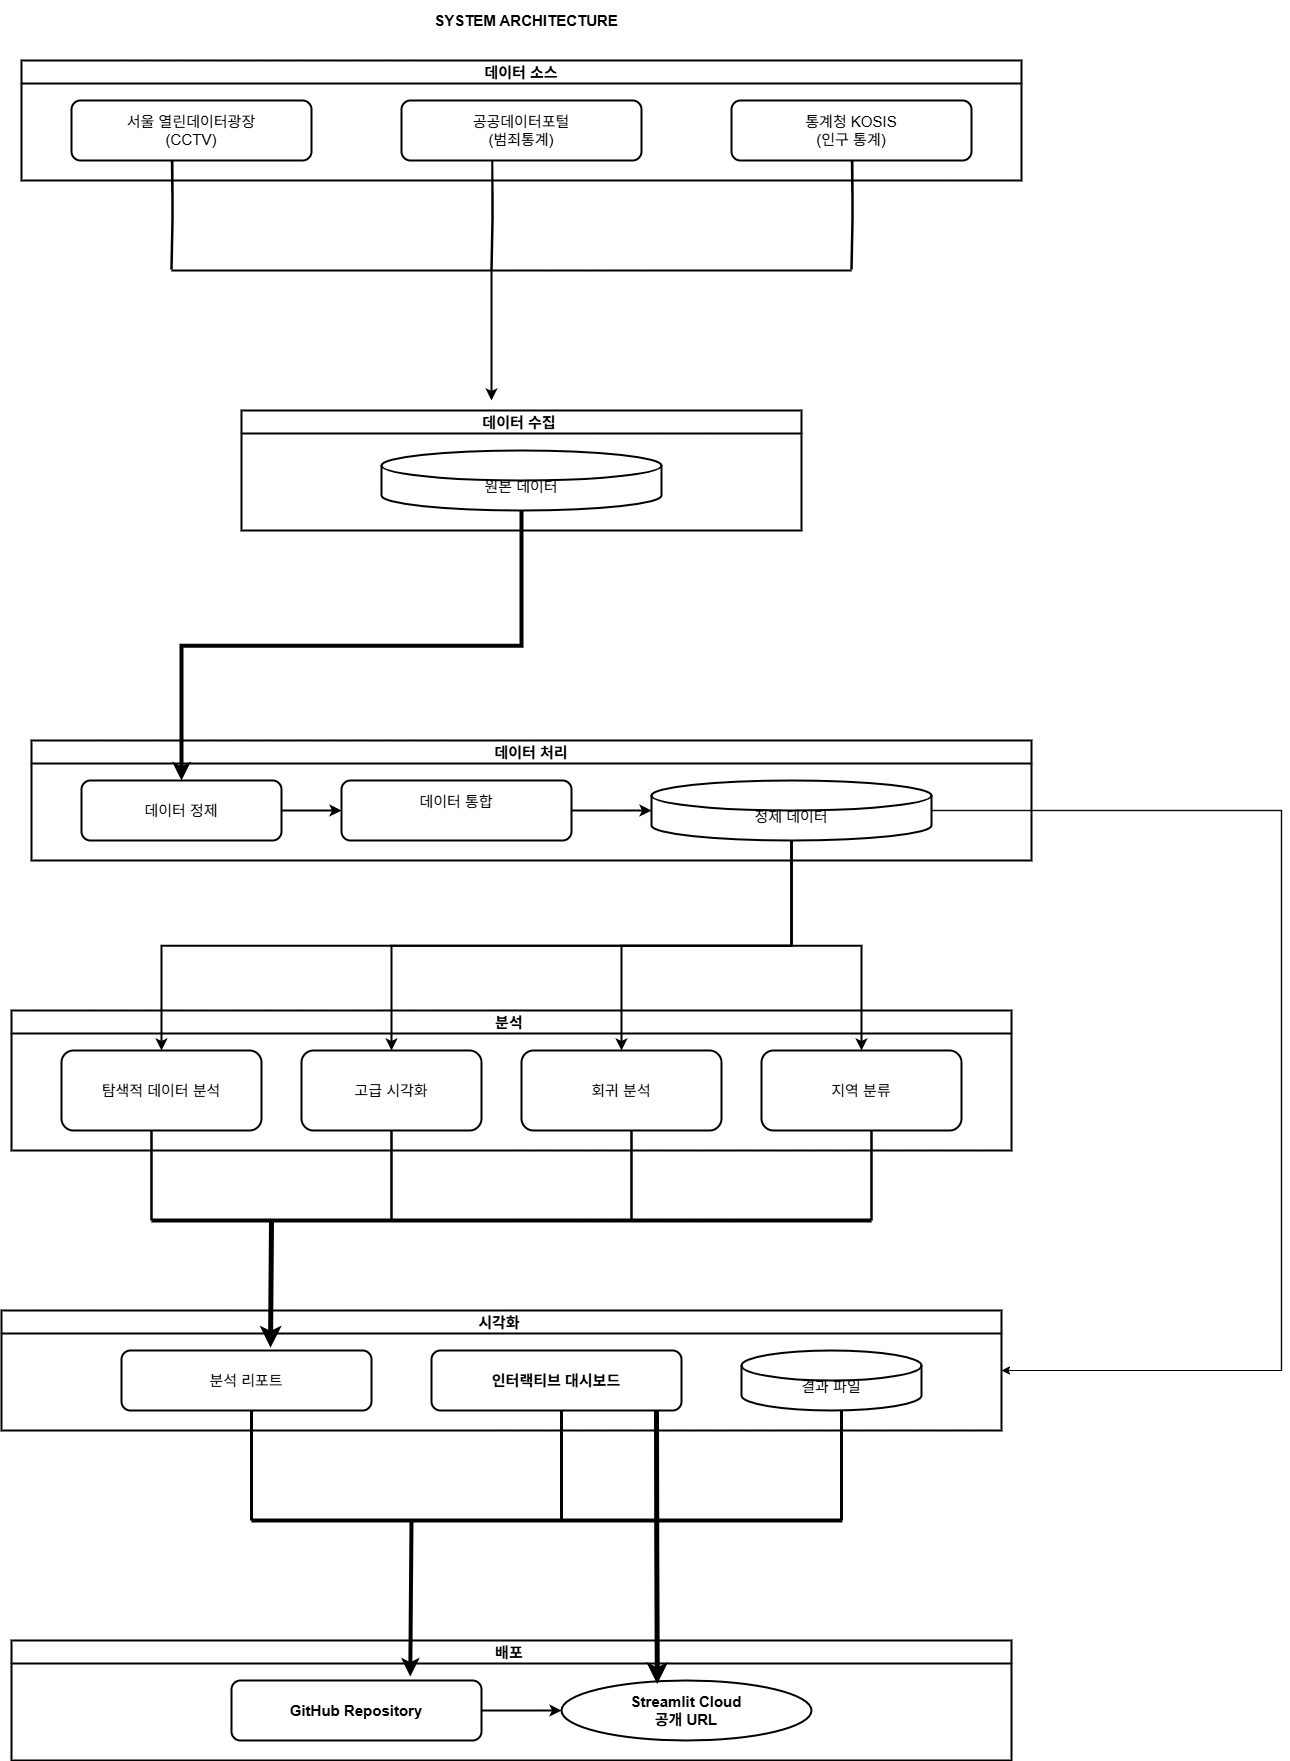

The diagram above was exported from draw.io. Its source (the exported page's mxGraphModel, read from the mxfile embedded in the PNG):
<mxGraphModel dx="3424" dy="2252" grid="1" gridSize="10" guides="1" tooltips="1" connect="1" arrows="1" fold="1" page="1" pageScale="1" pageWidth="827" pageHeight="1169" math="0" shadow="0">
  <root>
    <mxCell id="0" />
    <mxCell id="1" parent="0" />
    <mxCell id="rDt6-xKWLGSvjyJCTyi_-54" parent="1" style="text;html=1;strokeColor=none;fillColor=none;align=center;verticalAlign=middle;whiteSpace=wrap;rounded=0;fontSize=15;fontStyle=1;strokeWidth=2;" value="SYSTEM ARCHITECTURE" vertex="1">
      <mxGeometry height="40" width="430" x="780" y="600" as="geometry" />
    </mxCell>
    <mxCell id="rDt6-xKWLGSvjyJCTyi_-55" parent="1" style="swimlane;whiteSpace=wrap;html=1;fontSize=15;fontStyle=1;strokeWidth=2;" value="데이터 소스" vertex="1">
      <mxGeometry height="120" width="1000" x="490" y="660" as="geometry" />
    </mxCell>
    <mxCell id="rDt6-xKWLGSvjyJCTyi_-56" parent="rDt6-xKWLGSvjyJCTyi_-55" style="rounded=1;whiteSpace=wrap;html=1;strokeWidth=2;fontSize=15;" value="서울 열린데이터광장&lt;br&gt;(CCTV)" vertex="1">
      <mxGeometry height="60" width="240" x="50" y="40" as="geometry" />
    </mxCell>
    <mxCell id="rDt6-xKWLGSvjyJCTyi_-57" parent="rDt6-xKWLGSvjyJCTyi_-55" style="rounded=1;whiteSpace=wrap;html=1;strokeWidth=2;fontSize=15;" value="공공데이터포털&lt;br&gt;(범죄통계)" vertex="1">
      <mxGeometry height="60" width="240" x="380" y="40" as="geometry" />
    </mxCell>
    <mxCell id="rDt6-xKWLGSvjyJCTyi_-58" parent="rDt6-xKWLGSvjyJCTyi_-55" style="rounded=1;whiteSpace=wrap;html=1;strokeWidth=2;fontSize=15;" value="통계청 KOSIS&lt;br&gt;(인구 통계)" vertex="1">
      <mxGeometry height="60" width="240" x="710" y="40" as="geometry" />
    </mxCell>
    <mxCell id="rDt6-xKWLGSvjyJCTyi_-59" parent="1" style="swimlane;whiteSpace=wrap;html=1;fontSize=15;fontStyle=1;strokeWidth=2;" value="데이터 수집&amp;nbsp;" vertex="1">
      <mxGeometry height="120" width="560" x="710" y="1010" as="geometry" />
    </mxCell>
    <mxCell id="rDt6-xKWLGSvjyJCTyi_-61" parent="rDt6-xKWLGSvjyJCTyi_-59" style="shape=cylinder3;whiteSpace=wrap;html=1;boundedLbl=1;backgroundOutline=1;size=15;strokeWidth=2;fontSize=15;" value="원본 데이터" vertex="1">
      <mxGeometry height="60" width="280" x="140" y="40" as="geometry" />
    </mxCell>
    <mxCell id="rDt6-xKWLGSvjyJCTyi_-62" parent="1" style="swimlane;whiteSpace=wrap;html=1;fontSize=15;fontStyle=1;strokeWidth=2;" value="데이터 처리" vertex="1">
      <mxGeometry height="120" width="1000" x="500" y="1340" as="geometry" />
    </mxCell>
    <mxCell id="rDt6-xKWLGSvjyJCTyi_-63" parent="rDt6-xKWLGSvjyJCTyi_-62" style="rounded=1;whiteSpace=wrap;html=1;strokeWidth=2;fontSize=15;" value="데이터 정제" vertex="1">
      <mxGeometry height="60" width="200" x="50" y="40" as="geometry" />
    </mxCell>
    <mxCell id="rDt6-xKWLGSvjyJCTyi_-64" parent="rDt6-xKWLGSvjyJCTyi_-62" style="rounded=1;whiteSpace=wrap;html=1;strokeWidth=2;fontSize=15;" value="데이터 통합&lt;div&gt;&lt;br&gt;&lt;/div&gt;" vertex="1">
      <mxGeometry height="60" width="230" x="310" y="40" as="geometry" />
    </mxCell>
    <mxCell id="rDt6-xKWLGSvjyJCTyi_-65" parent="rDt6-xKWLGSvjyJCTyi_-62" style="shape=cylinder3;whiteSpace=wrap;html=1;boundedLbl=1;backgroundOutline=1;size=15;strokeWidth=2;fontSize=15;" value="정제 데이터" vertex="1">
      <mxGeometry height="60" width="280" x="620" y="40" as="geometry" />
    </mxCell>
    <mxCell id="rDt6-xKWLGSvjyJCTyi_-66" parent="1" style="swimlane;whiteSpace=wrap;html=1;fontSize=15;fontStyle=1;strokeWidth=2;" value="분석&amp;nbsp;" vertex="1">
      <mxGeometry height="140" width="1000" x="480" y="1610" as="geometry" />
    </mxCell>
    <mxCell id="rDt6-xKWLGSvjyJCTyi_-67" parent="rDt6-xKWLGSvjyJCTyi_-66" style="rounded=1;whiteSpace=wrap;html=1;strokeWidth=2;fontSize=15;" value="탐색적 데이터 분석" vertex="1">
      <mxGeometry height="80" width="200" x="50" y="40" as="geometry" />
    </mxCell>
    <mxCell id="rDt6-xKWLGSvjyJCTyi_-68" parent="rDt6-xKWLGSvjyJCTyi_-66" style="rounded=1;whiteSpace=wrap;html=1;strokeWidth=2;fontSize=15;" value="고급 시각화" vertex="1">
      <mxGeometry height="80" width="180" x="290" y="40" as="geometry" />
    </mxCell>
    <mxCell id="rDt6-xKWLGSvjyJCTyi_-69" parent="rDt6-xKWLGSvjyJCTyi_-66" style="rounded=1;whiteSpace=wrap;html=1;strokeWidth=2;fontSize=15;" value="회귀 분석" vertex="1">
      <mxGeometry height="80" width="200" x="510" y="40" as="geometry" />
    </mxCell>
    <mxCell id="rDt6-xKWLGSvjyJCTyi_-70" parent="rDt6-xKWLGSvjyJCTyi_-66" style="rounded=1;whiteSpace=wrap;html=1;strokeWidth=2;fontSize=15;" value="지역 분류" vertex="1">
      <mxGeometry height="80" width="200" x="750" y="40" as="geometry" />
    </mxCell>
    <mxCell id="rDt6-xKWLGSvjyJCTyi_-71" parent="1" style="swimlane;whiteSpace=wrap;html=1;fontSize=15;fontStyle=1;strokeWidth=2;" value="시각화&amp;nbsp;" vertex="1">
      <mxGeometry height="120" width="1000" x="470" y="1910" as="geometry" />
    </mxCell>
    <mxCell id="rDt6-xKWLGSvjyJCTyi_-72" parent="rDt6-xKWLGSvjyJCTyi_-71" style="rounded=1;whiteSpace=wrap;html=1;strokeWidth=2;fontSize=15;" value="분석 리포트" vertex="1">
      <mxGeometry height="60" width="250" x="120" y="40" as="geometry" />
    </mxCell>
    <mxCell id="rDt6-xKWLGSvjyJCTyi_-73" parent="rDt6-xKWLGSvjyJCTyi_-71" style="rounded=1;whiteSpace=wrap;html=1;fontStyle=1;points=[[0,0,0,0,0],[0,0.25,0,0,0],[0,0.5,0,0,0],[0,0.75,0,0,0],[0,1,0,0,0],[0.03,1,0,0,0],[0.06,1,0,0,0],[0.1,1,0,0,0],[0.13,1,0,0,0],[0.16,1,0,0,0],[0.19,1,0,0,0],[0.23,1,0,0,0],[0.25,0,0,0,0],[0.25,1,0,0,0],[0.26,1,0,0,0],[0.29,1,0,0,0],[0.32,1,0,0,0],[0.35,1,0,0,0],[0.39,1,0,0,0],[0.42,1,0,0,0],[0.45,1,0,0,0],[0.48,1,0,0,0],[0.5,0,0,0,0],[0.5,1,0,0,0],[0.52,1,0,0,0],[0.55,1,0,0,0],[0.58,1,0,0,0],[0.61,1,0,0,0],[0.65,1,0,0,0],[0.68,1,0,0,0],[0.71,1,0,0,0],[0.74,1,0,0,0],[0.75,0,0,0,0],[0.75,1,0,0,0],[0.77,1,0,0,0],[0.81,1,0,0,0],[0.84,1,0,0,0],[0.87,1,0,0,0],[0.9,1,0,0,0],[0.94,1,0,0,0],[0.97,1,0,0,0],[1,0,0,0,0],[1,0.25,0,0,0],[1,0.5,0,0,0],[1,0.75,0,0,0],[1,1,0,0,0]];strokeWidth=2;fontSize=15;" value="인터랙티브 대시보드" vertex="1">
      <mxGeometry height="60" width="250" x="430" y="40" as="geometry" />
    </mxCell>
    <mxCell id="rDt6-xKWLGSvjyJCTyi_-74" parent="rDt6-xKWLGSvjyJCTyi_-71" style="shape=cylinder3;whiteSpace=wrap;html=1;boundedLbl=1;backgroundOutline=1;size=15;strokeWidth=2;fontSize=15;" value="결과 파일" vertex="1">
      <mxGeometry height="60" width="180" x="740" y="40" as="geometry" />
    </mxCell>
    <mxCell id="rDt6-xKWLGSvjyJCTyi_-75" parent="1" style="swimlane;whiteSpace=wrap;html=1;fontSize=15;fontStyle=1;strokeWidth=2;" value="배포&amp;nbsp;" vertex="1">
      <mxGeometry height="120" width="1000" x="480" y="2240" as="geometry" />
    </mxCell>
    <mxCell id="rDt6-xKWLGSvjyJCTyi_-76" parent="rDt6-xKWLGSvjyJCTyi_-75" style="rounded=1;whiteSpace=wrap;html=1;fontStyle=1;strokeWidth=2;fontSize=15;" value="GitHub Repository" vertex="1">
      <mxGeometry height="60" width="250" x="220" y="40" as="geometry" />
    </mxCell>
    <mxCell id="rDt6-xKWLGSvjyJCTyi_-77" parent="rDt6-xKWLGSvjyJCTyi_-75" style="ellipse;whiteSpace=wrap;html=1;fontStyle=1;strokeWidth=2;fontSize=15;" value="Streamlit Cloud&#10;공개 URL" vertex="1">
      <mxGeometry height="60" width="250" x="550" y="40" as="geometry" />
    </mxCell>
    <mxCell id="rDt6-xKWLGSvjyJCTyi_-79" edge="1" parent="1" source="rDt6-xKWLGSvjyJCTyi_-61" style="edgeStyle=orthogonalEdgeStyle;rounded=0;orthogonalLoop=1;jettySize=auto;html=1;exitX=0.5;exitY=1;exitDx=0;exitDy=0;exitPerimeter=0;entryX=0.5;entryY=0;entryDx=0;entryDy=0;strokeWidth=4;fontSize=15;" target="rDt6-xKWLGSvjyJCTyi_-63">
      <mxGeometry relative="1" as="geometry" />
    </mxCell>
    <mxCell id="rDt6-xKWLGSvjyJCTyi_-80" edge="1" parent="1" source="rDt6-xKWLGSvjyJCTyi_-63" style="edgeStyle=orthogonalEdgeStyle;rounded=0;orthogonalLoop=1;jettySize=auto;html=1;exitX=1;exitY=0.5;exitDx=0;exitDy=0;entryX=0;entryY=0.5;entryDx=0;entryDy=0;strokeWidth=2;fontSize=15;" target="rDt6-xKWLGSvjyJCTyi_-64">
      <mxGeometry relative="1" as="geometry" />
    </mxCell>
    <mxCell id="rDt6-xKWLGSvjyJCTyi_-81" edge="1" parent="1" source="rDt6-xKWLGSvjyJCTyi_-64" style="edgeStyle=orthogonalEdgeStyle;rounded=0;orthogonalLoop=1;jettySize=auto;html=1;exitX=1;exitY=0.5;exitDx=0;exitDy=0;entryX=0;entryY=0.5;entryDx=0;entryDy=0;entryPerimeter=0;strokeWidth=2;fontSize=15;" target="rDt6-xKWLGSvjyJCTyi_-65">
      <mxGeometry relative="1" as="geometry" />
    </mxCell>
    <mxCell id="rDt6-xKWLGSvjyJCTyi_-82" edge="1" parent="1" source="rDt6-xKWLGSvjyJCTyi_-65" style="edgeStyle=orthogonalEdgeStyle;rounded=0;orthogonalLoop=1;jettySize=auto;html=1;exitX=0.5;exitY=1;exitDx=0;exitDy=0;exitPerimeter=0;entryX=0.5;entryY=0;entryDx=0;entryDy=0;strokeWidth=2;fontSize=15;" target="rDt6-xKWLGSvjyJCTyi_-67">
      <mxGeometry relative="1" as="geometry" />
    </mxCell>
    <mxCell id="rDt6-xKWLGSvjyJCTyi_-83" edge="1" parent="1" source="rDt6-xKWLGSvjyJCTyi_-65" style="edgeStyle=orthogonalEdgeStyle;rounded=0;orthogonalLoop=1;jettySize=auto;html=1;exitX=0.5;exitY=1;exitDx=0;exitDy=0;exitPerimeter=0;entryX=0.5;entryY=0;entryDx=0;entryDy=0;strokeWidth=2;fontSize=15;" target="rDt6-xKWLGSvjyJCTyi_-68">
      <mxGeometry relative="1" as="geometry" />
    </mxCell>
    <mxCell id="rDt6-xKWLGSvjyJCTyi_-84" edge="1" parent="1" source="rDt6-xKWLGSvjyJCTyi_-65" style="edgeStyle=orthogonalEdgeStyle;rounded=0;orthogonalLoop=1;jettySize=auto;html=1;exitX=0.5;exitY=1;exitDx=0;exitDy=0;exitPerimeter=0;entryX=0.5;entryY=0;entryDx=0;entryDy=0;strokeWidth=2;fontSize=15;" target="rDt6-xKWLGSvjyJCTyi_-69">
      <mxGeometry relative="1" as="geometry" />
    </mxCell>
    <mxCell id="rDt6-xKWLGSvjyJCTyi_-85" edge="1" parent="1" source="rDt6-xKWLGSvjyJCTyi_-65" style="edgeStyle=orthogonalEdgeStyle;rounded=0;orthogonalLoop=1;jettySize=auto;html=1;exitX=0.5;exitY=1;exitDx=0;exitDy=0;exitPerimeter=0;entryX=0.5;entryY=0;entryDx=0;entryDy=0;strokeWidth=2;fontSize=15;" target="rDt6-xKWLGSvjyJCTyi_-70">
      <mxGeometry relative="1" as="geometry" />
    </mxCell>
    <mxCell id="rDt6-xKWLGSvjyJCTyi_-86" edge="1" parent="1" source="rDt6-xKWLGSvjyJCTyi_-76" style="edgeStyle=orthogonalEdgeStyle;rounded=0;orthogonalLoop=1;jettySize=auto;html=1;exitX=1;exitY=0.5;exitDx=0;exitDy=0;entryX=0;entryY=0.5;entryDx=0;entryDy=0;strokeWidth=2;fontSize=15;" target="rDt6-xKWLGSvjyJCTyi_-77">
      <mxGeometry relative="1" as="geometry" />
    </mxCell>
    <mxCell id="rDt6-xKWLGSvjyJCTyi_-88" edge="1" parent="1" style="shape=link;html=1;rounded=0;width=-0.2857142857142865;entryX=0.211;entryY=1.017;entryDx=0;entryDy=0;entryPerimeter=0;strokeWidth=2;fontSize=15;" value="">
      <mxGeometry relative="1" width="100" as="geometry">
        <Array as="points">
          <mxPoint x="1321" y="818.98" />
          <mxPoint x="1321" y="798.98" />
        </Array>
        <mxPoint x="1320" y="868.98" as="sourcePoint" />
        <mxPoint x="1320.64" y="760" as="targetPoint" />
      </mxGeometry>
    </mxCell>
    <mxCell id="rDt6-xKWLGSvjyJCTyi_-89" edge="1" parent="1" style="shape=link;html=1;rounded=0;width=-0.8571428571428577;strokeWidth=2;fontSize=15;" value="">
      <mxGeometry relative="1" width="100" as="geometry">
        <mxPoint x="640" y="870" as="sourcePoint" />
        <mxPoint x="1320" y="870" as="targetPoint" />
      </mxGeometry>
    </mxCell>
    <mxCell id="rDt6-xKWLGSvjyJCTyi_-90" edge="1" parent="1" style="shape=link;html=1;rounded=0;width=-0.2857142857142865;entryX=0.211;entryY=1.017;entryDx=0;entryDy=0;entryPerimeter=0;strokeWidth=2;fontSize=15;" value="">
      <mxGeometry relative="1" width="100" as="geometry">
        <Array as="points">
          <mxPoint x="641" y="818.98" />
          <mxPoint x="641" y="798.98" />
        </Array>
        <mxPoint x="640" y="868.98" as="sourcePoint" />
        <mxPoint x="640.6400000000001" y="760" as="targetPoint" />
      </mxGeometry>
    </mxCell>
    <mxCell id="rDt6-xKWLGSvjyJCTyi_-92" edge="1" parent="1" style="shape=link;html=1;rounded=0;width=-0.3448275862068968;strokeWidth=2;fontSize=15;" value="">
      <mxGeometry relative="1" width="100" as="geometry">
        <mxPoint x="620" y="1820" as="sourcePoint" />
        <mxPoint x="620" y="1730" as="targetPoint" />
      </mxGeometry>
    </mxCell>
    <mxCell id="rDt6-xKWLGSvjyJCTyi_-93" edge="1" parent="1" style="shape=link;html=1;rounded=0;width=-0.3448275862068968;strokeWidth=2;fontSize=15;" value="">
      <mxGeometry relative="1" width="100" as="geometry">
        <mxPoint x="860" y="1820" as="sourcePoint" />
        <mxPoint x="860" y="1730" as="targetPoint" />
      </mxGeometry>
    </mxCell>
    <mxCell id="rDt6-xKWLGSvjyJCTyi_-94" edge="1" parent="1" style="shape=link;html=1;rounded=0;width=-0.3448275862068968;strokeWidth=2;fontSize=15;" value="">
      <mxGeometry relative="1" width="100" as="geometry">
        <mxPoint x="1100" y="1820" as="sourcePoint" />
        <mxPoint x="1100" y="1730" as="targetPoint" />
      </mxGeometry>
    </mxCell>
    <mxCell id="rDt6-xKWLGSvjyJCTyi_-95" edge="1" parent="1" style="shape=link;html=1;rounded=0;width=-0.3448275862068968;strokeWidth=2;fontSize=15;" value="">
      <mxGeometry relative="1" width="100" as="geometry">
        <mxPoint x="1340" y="1820" as="sourcePoint" />
        <mxPoint x="1340" y="1730" as="targetPoint" />
      </mxGeometry>
    </mxCell>
    <mxCell id="rDt6-xKWLGSvjyJCTyi_-96" edge="1" parent="1" style="shape=link;html=1;rounded=0;width=1;strokeWidth=2;fontSize=15;" value="">
      <mxGeometry relative="1" width="100" as="geometry">
        <mxPoint x="620" y="1820" as="sourcePoint" />
        <mxPoint x="1340" y="1820" as="targetPoint" />
      </mxGeometry>
    </mxCell>
    <mxCell id="rDt6-xKWLGSvjyJCTyi_-97" edge="1" parent="1" style="html=1;rounded=0;entryX=1;entryY=0.5;entryDx=0;entryDy=0;" target="rDt6-xKWLGSvjyJCTyi_-71" value="">
      <mxGeometry relative="1" width="100" as="geometry">
        <mxPoint x="1750" y="1970" as="sourcePoint" />
        <mxPoint x="1620" y="1969.52" as="targetPoint" />
      </mxGeometry>
    </mxCell>
    <mxCell id="rDt6-xKWLGSvjyJCTyi_-98" edge="1" parent="1" style="edgeStyle=orthogonalEdgeStyle;rounded=0;orthogonalLoop=1;jettySize=auto;html=1;exitX=0.855;exitY=1;exitDx=0;exitDy=-4.35;exitPerimeter=0;shape=link;width=0.37037037037037024;">
      <mxGeometry relative="1" as="geometry">
        <mxPoint x="1399.9999999999995" y="1410" as="sourcePoint" />
        <mxPoint x="1750" y="1970" as="targetPoint" />
      </mxGeometry>
    </mxCell>
    <mxCell id="rDt6-xKWLGSvjyJCTyi_-99" edge="1" parent="1" style="html=1;rounded=0;entryX=0.596;entryY=-0.047;entryDx=0;entryDy=0;entryPerimeter=0;strokeWidth=5;fontSize=15;" target="rDt6-xKWLGSvjyJCTyi_-72" value="">
      <mxGeometry relative="1" width="100" as="geometry">
        <mxPoint x="740" y="1820" as="sourcePoint" />
        <mxPoint x="740" y="1910" as="targetPoint" />
      </mxGeometry>
    </mxCell>
    <mxCell id="rDt6-xKWLGSvjyJCTyi_-100" edge="1" parent="1" source="rDt6-xKWLGSvjyJCTyi_-73" style="edgeStyle=orthogonalEdgeStyle;rounded=0;orthogonalLoop=1;jettySize=auto;html=1;exitX=0.9;exitY=1;exitDx=0;exitDy=0;exitPerimeter=0;entryX=0.383;entryY=0.058;entryDx=0;entryDy=0;entryPerimeter=0;strokeWidth=5;fontSize=15;" target="rDt6-xKWLGSvjyJCTyi_-77">
      <mxGeometry relative="1" as="geometry" />
    </mxCell>
    <mxCell id="rDt6-xKWLGSvjyJCTyi_-101" edge="1" parent="1" style="shape=link;html=1;rounded=0;width=-0.1449275362318847;strokeWidth=2;fontSize=15;" value="">
      <mxGeometry relative="1" width="100" as="geometry">
        <mxPoint x="720" y="2010" as="sourcePoint" />
        <mxPoint x="720" y="2120" as="targetPoint" />
      </mxGeometry>
    </mxCell>
    <mxCell id="rDt6-xKWLGSvjyJCTyi_-102" edge="1" parent="1" style="shape=link;html=1;rounded=0;width=-0.1449275362318847;strokeWidth=2;fontSize=15;" value="">
      <mxGeometry relative="1" width="100" as="geometry">
        <mxPoint x="1030" y="2010" as="sourcePoint" />
        <mxPoint x="1030" y="2120" as="targetPoint" />
      </mxGeometry>
    </mxCell>
    <mxCell id="rDt6-xKWLGSvjyJCTyi_-103" edge="1" parent="1" style="shape=link;html=1;rounded=0;width=-0.1449275362318847;strokeWidth=2;fontSize=15;" value="">
      <mxGeometry relative="1" width="100" as="geometry">
        <mxPoint x="1310" y="2010" as="sourcePoint" />
        <mxPoint x="1310" y="2120" as="targetPoint" />
      </mxGeometry>
    </mxCell>
    <mxCell id="rDt6-xKWLGSvjyJCTyi_-104" edge="1" parent="1" style="shape=link;html=1;rounded=0;width=0.9090909090909101;strokeWidth=2;fontSize=15;" value="">
      <mxGeometry relative="1" width="100" as="geometry">
        <mxPoint x="720" y="2120" as="sourcePoint" />
        <mxPoint x="1310.8695652173913" y="2120" as="targetPoint" />
      </mxGeometry>
    </mxCell>
    <mxCell id="rDt6-xKWLGSvjyJCTyi_-105" edge="1" parent="1" style="endArrow=classic;html=1;rounded=0;entryX=0.715;entryY=-0.067;entryDx=0;entryDy=0;entryPerimeter=0;strokeWidth=4;fontSize=15;" target="rDt6-xKWLGSvjyJCTyi_-76" value="">
      <mxGeometry height="50" relative="1" width="50" as="geometry">
        <mxPoint x="880" y="2120" as="sourcePoint" />
        <mxPoint x="880" y="2170" as="targetPoint" />
      </mxGeometry>
    </mxCell>
    <mxCell id="rDt6-xKWLGSvjyJCTyi_-107" edge="1" parent="1" style="endArrow=classic;html=1;rounded=0;strokeWidth=2;" value="">
      <mxGeometry relative="1" as="geometry">
        <mxPoint x="960" y="870" as="sourcePoint" />
        <mxPoint x="960" y="1000" as="targetPoint" />
      </mxGeometry>
    </mxCell>
    <mxCell id="rDt6-xKWLGSvjyJCTyi_-87" edge="1" parent="1" style="shape=link;html=1;rounded=0;width=-0.6666666666666661;entryX=0.211;entryY=1.017;entryDx=0;entryDy=0;entryPerimeter=0;strokeWidth=2;fontSize=15;" value="">
      <mxGeometry relative="1" width="100" as="geometry">
        <Array as="points">
          <mxPoint x="961" y="818.98" />
          <mxPoint x="961" y="798.98" />
        </Array>
        <mxPoint x="960" y="870" as="sourcePoint" />
        <mxPoint x="960.6400000000001" y="760" as="targetPoint" />
      </mxGeometry>
    </mxCell>
  </root>
</mxGraphModel>